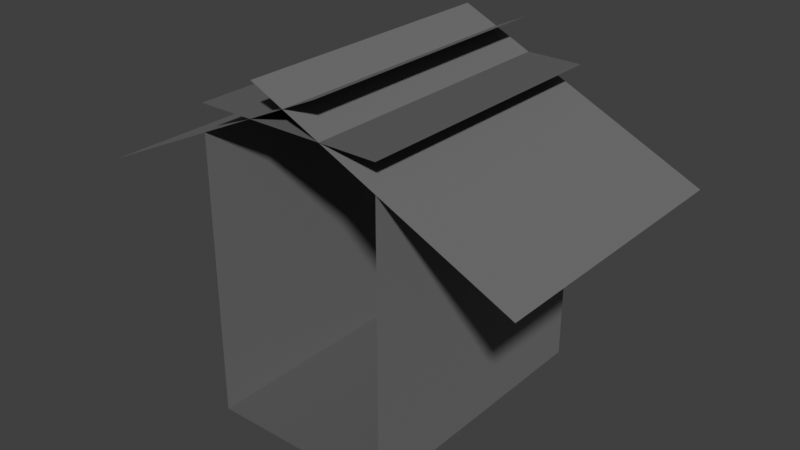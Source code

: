 # Source: tunnelstraightnopipes.blend  (saved by Blender 5.2.45; exported with 4.5.12 LTS)
import bpy
from mathutils import Matrix  # noqa: F401  (used for matrix-valued properties, if any)

bpy.ops.wm.read_factory_settings(use_empty=True)
scene = bpy.context.scene
scene.name = 'Scene'

# ---- collections
col_collection = bpy.data.collections.new('Collection'); scene.collection.children.link(col_collection)

# ---- materials (node trees are filled in below, after node groups)
mat_concretedark = bpy.data.materials.new('ConcreteDark')
mat_concretedark.use_backface_culling = True
mat_concretedark.use_backface_culling_shadow = True
mat_concrete = bpy.data.materials.new('Concrete')
mat_concrete.use_backface_culling = True
mat_concrete.use_backface_culling_shadow = True

# ---- material node trees
mat_concretedark.use_nodes = True; mat_concretedark.node_tree.nodes.clear()
_N = mat_concretedark.node_tree.nodes; _L = mat_concretedark.node_tree.links
n0 = _N.new('ShaderNodeBsdfPrincipled'); n0.name = 'Principled BSDF'; n0.location = (-200, 100)
n0.inputs[0].default_value = (0.1046, 0.1046, 0.1046, 1.0)
n0.inputs[1].default_value = 0.03315
n0.inputs[2].default_value = 1.0
n0.inputs[10].default_value = 0.005
n1 = _N.new('ShaderNodeOutputMaterial'); n1.name = 'Material Output'; n1.location = (200, 100)
_L.new(n0.outputs[0], n1.inputs[0])
n1.is_active_output = True
mat_concrete.use_nodes = True; mat_concrete.node_tree.nodes.clear()
_N = mat_concrete.node_tree.nodes; _L = mat_concrete.node_tree.links
n0 = _N.new('ShaderNodeBsdfPrincipled'); n0.name = 'Principled BSDF'; n0.location = (-200, 100)
n0.inputs[0].default_value = (0.1565, 0.1565, 0.1565, 1.0)
n0.inputs[2].default_value = 0.9337
n0.inputs[10].default_value = 0.005
n1 = _N.new('ShaderNodeOutputMaterial'); n1.name = 'Material Output'; n1.location = (200, 100)
_L.new(n0.outputs[0], n1.inputs[0])
n1.is_active_output = True

# ---- world
world_world = bpy.data.worlds.new('World'); scene.world = world_world
world_world.use_nodes = True; world_world.node_tree.nodes.clear()
_N = world_world.node_tree.nodes; _L = world_world.node_tree.links
n0 = _N.new('ShaderNodeOutputWorld'); n0.name = 'World Output'; n0.location = (200, 100)
n1 = _N.new('ShaderNodeBackground'); n1.name = 'Background'; n1.location = (-200, 100)
n1.inputs[0].default_value = (0.05088, 0.05088, 0.05088, 1.0)
_L.new(n1.outputs[0], n0.inputs[0])
n0.is_active_output = True
world_world.color = (0.05088, 0.05088, 0.05088)
world_world.sun_shadow_jitter_overblur = 0.0

# ---- meshes
me_plane_004 = bpy.data.meshes.new('Plane.004')
me_plane_004.from_pydata([(-1.0, -1.0, 0.0), (1.0, -1.0, 0.0), (-1.0, 1.0, 0.0), (1.0, 1.0, 0.0)], [], [(0, 1, 3, 2)])
_uv = me_plane_004.uv_layers.new(name='UVMap')
_uv.uv.foreach_set('vector', [0.0, 0.0, 1.0, 0.0, 1.0, 1.0, 0.0, 1.0])
me_plane_004.materials.append(mat_concretedark)
me_plane_004.update()
me_plane_005 = bpy.data.meshes.new('Plane.005')
me_plane_005.from_pydata([(-1.5, -1.5, 0.0), (1.5, -1.5, 0.0), (-1.5, 1.5, 0.0), (1.5, 1.5, 0.0)], [], [(0, 1, 3, 2)])
_uv = me_plane_005.uv_layers.new(name='UVMap')
_uv.uv.foreach_set('vector', [0.0, 0.0, 1.0, 0.0, 1.0, 1.0, 0.0, 1.0])
me_plane_005.materials.append(mat_concrete)
me_plane_005.update()
me_plane_006 = bpy.data.meshes.new('Plane.006')
me_plane_006.from_pydata([(-1.5, -1.5, 0.0), (1.5, -1.5, 0.0), (-1.5, 1.5, 0.0), (1.5, 1.5, 0.0)], [], [(0, 1, 3, 2)])
_uv = me_plane_006.uv_layers.new(name='UVMap')
_uv.uv.foreach_set('vector', [0.0, 0.0, 1.0, 0.0, 1.0, 1.0, 0.0, 1.0])
me_plane_006.materials.append(mat_concrete)
me_plane_006.update()
me_plane_007 = bpy.data.meshes.new('Plane.007')
me_plane_007.from_pydata([(-1.5, -1.5, 0.0), (1.5, -1.5, 0.0), (-1.5, 1.5, 0.0), (1.5, 1.5, 0.0)], [], [(0, 1, 3, 2)])
_uv = me_plane_007.uv_layers.new(name='UVMap')
_uv.uv.foreach_set('vector', [0.0, 0.0, 1.0, 0.0, 1.0, 1.0, 0.0, 1.0])
me_plane_007.materials.append(mat_concrete)
me_plane_007.update()
me_plane_008 = bpy.data.meshes.new('Plane.008')
me_plane_008.from_pydata([(-1.5, -1.5, 0.0), (1.5, -1.5, 0.0), (-1.5, 1.5, 0.0), (1.5, 1.5, 0.0)], [], [(0, 1, 3, 2)])
_uv = me_plane_008.uv_layers.new(name='UVMap')
_uv.uv.foreach_set('vector', [0.0, 0.0, 1.0, 0.0, 1.0, 1.0, 0.0, 1.0])
me_plane_008.materials.append(mat_concrete)
me_plane_008.update()
me_plane_009 = bpy.data.meshes.new('Plane.009')
me_plane_009.from_pydata([(-1.0, -1.0, 0.0), (1.0, -1.0, 0.0), (-1.0, 1.0, 0.0), (1.0, 1.0, 0.0)], [], [(0, 1, 3, 2)])
_uv = me_plane_009.uv_layers.new(name='UVMap')
_uv.uv.foreach_set('vector', [0.0, 0.0, 1.0, 0.0, 1.0, 1.0, 0.0, 1.0])
me_plane_009.materials.append(mat_concretedark)
me_plane_009.update()

# ---- objects
ob_floor = bpy.data.objects.new('Floor', me_plane_004)
ob_wall1 = bpy.data.objects.new('Wall1', me_plane_005)
ob_wall2 = bpy.data.objects.new('Wall2', me_plane_006)
ob_roof1 = bpy.data.objects.new('Roof1', me_plane_007)
ob_roof2 = bpy.data.objects.new('Roof2', me_plane_008)
ob_floor_001 = bpy.data.objects.new('Floor.001', me_plane_009)

# ---- transforms, parenting, visibility, modifiers, constraints
ob_floor.location = (0.0, 0.0, 0.0)
ob_floor.scale = (1.0, 1.5, 1.0)
ob_wall1.location = (-1.0, 0.0, 1.5)
ob_wall1.rotation_euler = (-0.0, 1.571, 0.0)
ob_wall2.location = (1.0, 0.0, 1.5)
ob_wall2.rotation_euler = (-0.0, 4.712, 0.0)
ob_roof1.location = (1.0, 0.0, 3.0)
ob_roof1.rotation_euler = (-0.0, 3.578, -0.0)
ob_roof2.location = (-1.0, 0.0, 3.0)
ob_roof2.rotation_euler = (-0.0, 3.578, 3.142)
ob_floor_001.location = (0.0, 0.0, 3.28)
ob_floor_001.rotation_euler = (-0.0, 3.142, -0.0)
ob_floor_001.scale = (1.0, 1.5, 1.0)

# ---- collection membership
col_collection.objects.link(ob_floor)
col_collection.objects.link(ob_wall1)
col_collection.objects.link(ob_wall2)
col_collection.objects.link(ob_roof1)
col_collection.objects.link(ob_roof2)
col_collection.objects.link(ob_floor_001)

# ---- scene / render settings (as saved in the file)
scene.frame_start = 1; scene.frame_end = 250; scene.frame_set(1)
scene.render.engine = 'BLENDER_EEVEE_NEXT'
scene.render.bake_bias = 0.0
scene.render.bake_samples = 0
scene.render.compositor_device = 'GPU'
scene.eevee.use_volume_custom_range = False
scene.eevee.fast_gi_thickness_near = 0.1
scene.eevee.fast_gi_thickness_far = 0.0
scene.eevee.ray_tracing_options.screen_trace_thickness = 0.1
scene.view_settings.view_transform = 'Standard'
bpy.context.view_layer.update()

# ---- added for rendering (the .blend has no active camera and no usable light): camera, sun
cam_auto = bpy.data.cameras.new('AutoCamera')
cam_auto.lens = 50.0
cam_auto.sensor_width = 36.0
cam_auto.clip_end = 1000.0
ob_auto_camera = bpy.data.objects.new('AutoCamera', cam_auto)
scene.collection.objects.link(ob_auto_camera)
ob_auto_camera.location = (6.17019, -7.40423, 6.75312)
ob_auto_camera.rotation_euler = (1.09748, -7.21219e-08, 0.694738)
scene.camera = ob_auto_camera
light_auto_sun = bpy.data.lights.new('AutoSun', 'SUN')
light_auto_sun.energy = 3.0
light_auto_sun.angle = 0.0523599
ob_auto_sun = bpy.data.objects.new('AutoSun', light_auto_sun)
scene.collection.objects.link(ob_auto_sun)
ob_auto_sun.rotation_euler = (0.872665, 0.174533, 0.523599)
bpy.context.view_layer.update()
